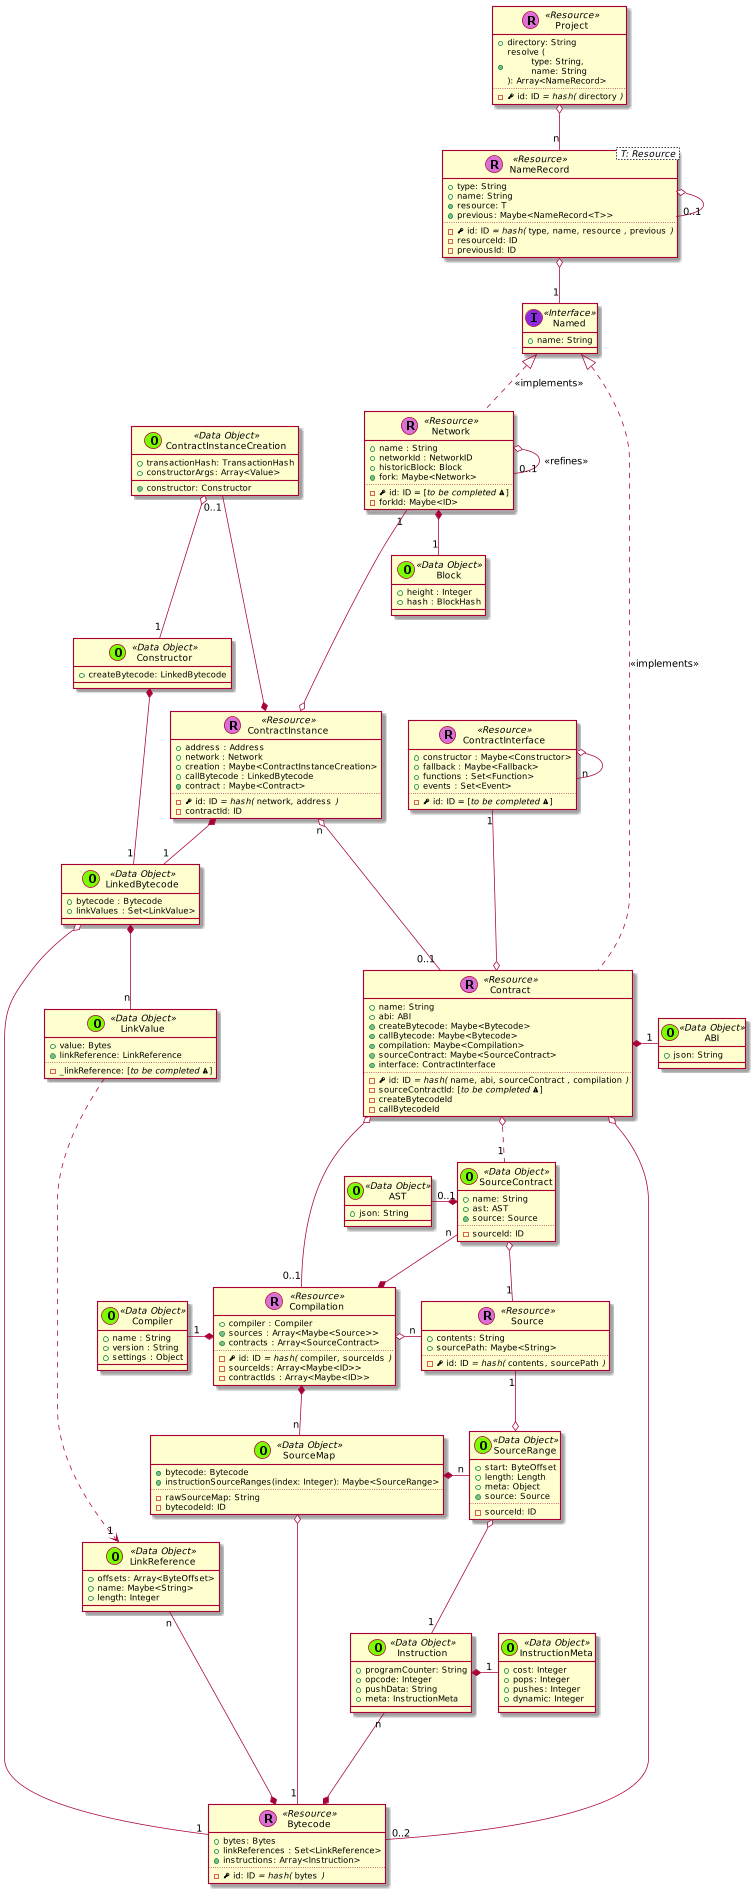

The diagram above was rendered by PlantUML. Its source (embedded in the PNG):
@startuml
scale 0.75






skinparam defaultMonospacedFontName Andale Mono



    class Project << (R,orchid) Resource >> {
      + directory: String
      + {method} resolve (\n\ttype: String,\n\tname: String\n): Array<NameRecord>
      ..
      - {field} <&key> id: ID //= hash(// ""directory"" //)//
    }

    class NameRecord< T: Resource > << (R,orchid) Resource >> {
      + type: String
      + name: String
      + {method} resource: T
      + {method} previous: Maybe<NameRecord<T>>
      ..
      - {field} <&key> id: ID //= hash(// ""type""//,// ""name""//,// ""resource"" //,// ""previous"" //)//
      - resourceId: ID
      - previousId: ID
    }

    class Named << (I,blueviolet) Interface >> {
      + name: String
    }

    NameRecord o-- "1" Named
    NameRecord o-- "0..1" NameRecord



    class Contract << (R,orchid) Resource >> {
      + name: String
      + abi: ABI
      + {method} createBytecode: Maybe<Bytecode>
      + {method} callBytecode: Maybe<Bytecode>
      + {method} compilation: Maybe<Compilation>
      + {method} sourceContract: Maybe<SourceContract>
      + {method} interface: ContractInterface
      ..
      - {field} <&key> id: ID //= hash(// ""name""//,// ""abi""//,// ""sourceContract"" //,// ""compilation"" //)//
      - sourceContractId: [//to be completed <&warning>//]
      - createBytecodeId
      - callBytecodeId
    }


  class ContractInstance << (R,orchid) Resource >> {
    + address : Address
    + network : Network
    + creation : Maybe<ContractInstanceCreation>
    + callBytecode : LinkedBytecode
    + {method} contract : Maybe<Contract>
    ..
    - {field} <&key> id: ID //= hash(// ""network""//,// ""address"" //)//
    - contractId: ID
  }

  ContractInstanceCreation "0..1" ---* ContractInstance

  class ContractInterface << (R,orchid) Resource >> {
    + constructor : Maybe<Constructor>
    + fallback : Maybe<Fallback>
    + functions : Set<Function>
    + events : Set<Event>
    ..
    - {field} <&key> id: ID = [//to be completed <&warning>//]
  }

  ContractInterface o-- "n" ContractInterface



  class Constructor << (O,lawngreen) Data Object >> {
    + createBytecode: LinkedBytecode
  }



    class Bytecode << (R,orchid) Resource >> {
      + bytes: Bytes
      + linkReferences : Set<LinkReference>
      + {method} instructions: Array<Instruction>
      ..
      - {field} <&key> id: ID //= hash(// ""bytes"" //)//
    }

    class Instruction << (O,lawngreen) Data Object >> {
      + programCounter: String
      + opcode: Integer
      + pushData: String
      + meta: InstructionMeta
    }

    class InstructionMeta << (O,lawngreen) Data Object >> {
      + cost: Integer
      + pops: Integer
      + pushes: Integer
      + dynamic: Integer
    }

    Instruction *-right- "1" InstructionMeta
    Instruction "n" --* Bytecode

    class Source << (R,orchid) Resource >> {
      + contents: String
      + sourcePath: Maybe<String>
      ..
      - {field} <&key> id: ID //= hash(// ""contents""//,// ""sourcePath"" //)//
    }




    class Compilation << (R,orchid) Resource >> {
      + compiler : Compiler
      + {method} sources : Array<Maybe<Source>>
      + {method} contracts : Array<SourceContract>
      ..
      - {field} <&key> id: ID //= hash(// ""compiler""//,// ""sourceIds"" //)//
      - sourceIds: Array<Maybe<ID>>
      - contractIds : Array<Maybe<ID>>
    }

  SourceContract "n" --* Compilation

    class Network << (R,orchid) Resource >> {
      + name : String
      + networkId : NetworkID
      + historicBlock: Block
      + {method} fork: Maybe<Network>
      ..
      - {field} <&key> id: ID = [//to be completed <&warning>//]
      - forkId: Maybe<ID>
    }


      class Block << (O,lawngreen) Data Object >> {
        + height : Integer
        + hash : BlockHash
      }

      Network o-- "0..1" Network : <<refines>>
      Network *-- "1" Block






    class LinkedBytecode << (O,lawngreen) Data Object >> {
      + bytecode : Bytecode
      + linkValues : Set<LinkValue>
    }

  class Compiler << (O,lawngreen) Data Object >> {
    + name : String
    + version : String
    + settings : Object
  }


    class ContractInstanceCreation << (O,lawngreen) Data Object >> {
      + transactionHash: TransactionHash
      + constructorArgs: Array<Value>
      + {method} constructor: Constructor
    }

    class LinkValue << (O,lawngreen) Data Object >> {
      + value: Bytes
      + {method} linkReference: LinkReference
      ..
      - _linkReference: [//to be completed <&warning>//]
    }

    class LinkReference << (O,lawngreen) Data Object >> {
      + offsets: Array<ByteOffset>
      + name: Maybe<String>
      + length: Integer
    }

    class SourceMap << (O,lawngreen) Data Object >> {
      + {method} bytecode: Bytecode
      + instructionSourceRanges(index: Integer): Maybe<SourceRange>
      ..
      - rawSourceMap: String
      - bytecodeId: ID
    }

    class SourceRange << (O,lawngreen) Data Object >> {
      + start: ByteOffset
      + length: Length
      + meta: Object
      + {method} source: Source
      ..
      - sourceId: ID
    }

    SourceMap *-right- "n" SourceRange

    class SourceContract << (O,lawngreen) Data Object >> {
      + name: String
      + ast: AST
      + {method} source: Source
      ..
      - sourceId: ID
    }

    class ABI << (O,lawngreen) Data Object >> {
      + json: String
    }

  class AST << (O,lawngreen) Data Object >> {
    + json: String
  }


  Project o-- "n" NameRecord

  Named <|.. Contract : << implements >>

  Named <|.. Network : << implements >>


  Contract *-right- "1" ABI

  ContractInstance "n" o--- "0..1" Contract

  Contract o-- "0..2" Bytecode

  ContractInterface "1" ---o Contract

  Contract o-- "0..1" Compilation
  Contract o.. "1" SourceContract

  LinkedBytecode o---- "1" Bytecode

  LinkedBytecode *-- "n" LinkValue

  LinkReference "n" -* Bytecode

  LinkValue ....> "1" LinkReference


  SourceContract o-- "1" Source

  Network "1" ---o ContractInstance

  ContractInstanceCreation o-- "1" Constructor

  ContractInstance *-- "1" LinkedBytecode

  Constructor *-- "1" LinkedBytecode

  Compilation *-left- "1" Compiler

  Compilation o-right- "n" Source


  Compilation *-- "n" SourceMap


  SourceContract *-left- "0..1" AST

  SourceMap o---- "1" Bytecode
  SourceRange o-- "1" Instruction

  Source "1" --o SourceRange


@enduml